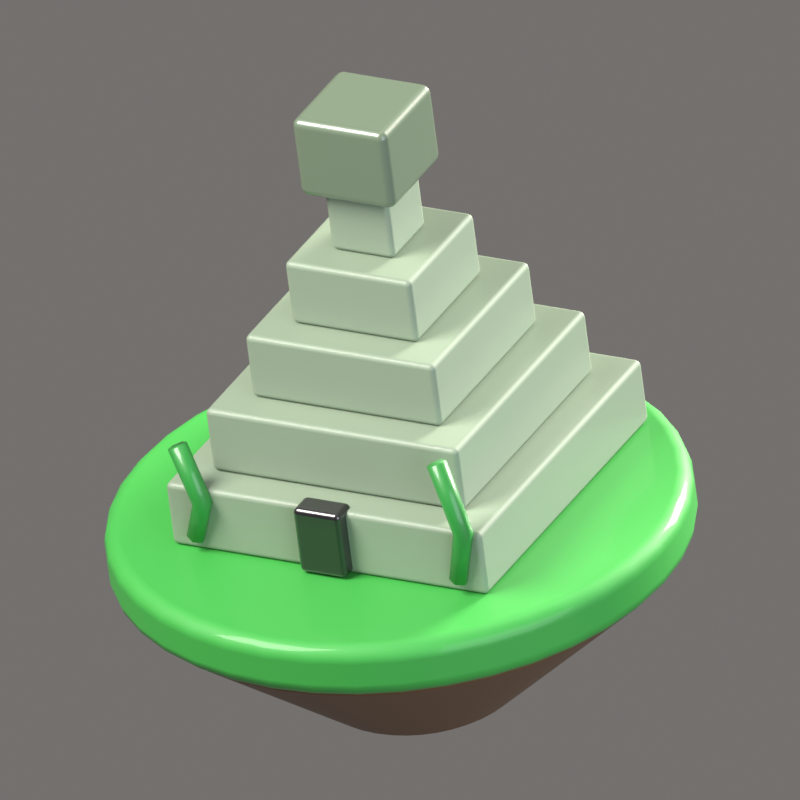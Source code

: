 # Source: Jungle_3.blend  (saved by Blender 5.2.44; exported with 4.5.12 LTS)
import bpy
from mathutils import Matrix  # noqa: F401  (used for matrix-valued properties, if any)

bpy.ops.wm.read_factory_settings(use_empty=True)
scene = bpy.context.scene
scene.name = 'Scene'

# ---- collections
col_collection = bpy.data.collections.new('Collection'); scene.collection.children.link(col_collection)
col_iconrig = bpy.data.collections.new('IconRig'); scene.collection.children.link(col_iconrig)
col_iconsubject = bpy.data.collections.new('IconSubject'); scene.collection.children.link(col_iconsubject)

# ---- materials (node trees are filled in below, after node groups)
mat_jungletop = bpy.data.materials.new('JungleTop')
mat_jungletop.diffuse_color = (0.04667, 0.402, 0.05951, 1.0)
mat_jungleside = bpy.data.materials.new('JungleSide')
mat_jungleside.diffuse_color = (0.147, 0.06848, 0.02315, 1.0)
mat_templestone = bpy.data.materials.new('TempleStone')
mat_templestone.diffuse_color = (0.2747, 0.3515, 0.2542, 1.0)
mat_templetop = bpy.data.materials.new('TempleTop')
mat_templetop.diffuse_color = (0.1559, 0.2122, 0.1413, 1.0)
mat_black = bpy.data.materials.new('Black')
mat_black.diffuse_color = (0.01229, 0.01033, 0.0137, 1.0)
mat_leafdark = bpy.data.materials.new('LeafDark')
mat_leafdark.diffuse_color = (0.02315, 0.2747, 0.04231, 1.0)

# ---- material node trees
mat_jungletop.use_nodes = True; mat_jungletop.node_tree.nodes.clear()
_N = mat_jungletop.node_tree.nodes; _L = mat_jungletop.node_tree.links
n0 = _N.new('ShaderNodeBsdfPrincipled'); n0.name = 'Principled BSDF'; n0.location = (-200, 100)
n0.inputs[0].default_value = (0.04667, 0.402, 0.05951, 1.0)
n0.inputs[2].default_value = 0.6
n0.inputs[10].default_value = 0.005
n0.inputs[13].default_value = 0.6
n0.inputs[19].default_value = 0.25
n0.inputs[20].default_value = 0.08
n1 = _N.new('ShaderNodeOutputMaterial'); n1.name = 'Material Output'; n1.location = (200, 100)
_L.new(n0.outputs[0], n1.inputs[0])
n1.is_active_output = True
mat_jungleside.use_nodes = True; mat_jungleside.node_tree.nodes.clear()
_N = mat_jungleside.node_tree.nodes; _L = mat_jungleside.node_tree.links
n0 = _N.new('ShaderNodeBsdfPrincipled'); n0.name = 'Principled BSDF'; n0.location = (-200, 100)
n0.inputs[0].default_value = (0.147, 0.06848, 0.02315, 1.0)
n0.inputs[2].default_value = 0.7
n0.inputs[10].default_value = 0.005
n0.inputs[13].default_value = 0.6
n0.inputs[19].default_value = 0.15
n0.inputs[20].default_value = 0.08
n1 = _N.new('ShaderNodeOutputMaterial'); n1.name = 'Material Output'; n1.location = (200, 100)
_L.new(n0.outputs[0], n1.inputs[0])
n1.is_active_output = True
mat_templestone.use_nodes = True; mat_templestone.node_tree.nodes.clear()
_N = mat_templestone.node_tree.nodes; _L = mat_templestone.node_tree.links
n0 = _N.new('ShaderNodeBsdfPrincipled'); n0.name = 'Principled BSDF'; n0.location = (-200, 100)
n0.inputs[0].default_value = (0.2747, 0.3515, 0.2542, 1.0)
n0.inputs[2].default_value = 0.6
n0.inputs[10].default_value = 0.005
n0.inputs[13].default_value = 0.6
n0.inputs[19].default_value = 0.2
n0.inputs[20].default_value = 0.08
n1 = _N.new('ShaderNodeOutputMaterial'); n1.name = 'Material Output'; n1.location = (200, 100)
_L.new(n0.outputs[0], n1.inputs[0])
n1.is_active_output = True
mat_templetop.use_nodes = True; mat_templetop.node_tree.nodes.clear()
_N = mat_templetop.node_tree.nodes; _L = mat_templetop.node_tree.links
n0 = _N.new('ShaderNodeBsdfPrincipled'); n0.name = 'Principled BSDF'; n0.location = (-200, 100)
n0.inputs[0].default_value = (0.1559, 0.2122, 0.1413, 1.0)
n0.inputs[2].default_value = 0.38
n0.inputs[10].default_value = 0.005
n0.inputs[13].default_value = 0.6
n0.inputs[19].default_value = 0.7
n0.inputs[20].default_value = 0.08
n1 = _N.new('ShaderNodeOutputMaterial'); n1.name = 'Material Output'; n1.location = (200, 100)
_L.new(n0.outputs[0], n1.inputs[0])
n1.is_active_output = True
mat_black.use_nodes = True; mat_black.node_tree.nodes.clear()
_N = mat_black.node_tree.nodes; _L = mat_black.node_tree.links
n0 = _N.new('ShaderNodeBsdfPrincipled'); n0.name = 'Principled BSDF'; n0.location = (-200, 100)
n0.inputs[0].default_value = (0.01229, 0.01033, 0.0137, 1.0)
n0.inputs[2].default_value = 0.25
n0.inputs[10].default_value = 0.005
n0.inputs[13].default_value = 0.6
n0.inputs[19].default_value = 1.0
n0.inputs[20].default_value = 0.08
n1 = _N.new('ShaderNodeOutputMaterial'); n1.name = 'Material Output'; n1.location = (200, 100)
_L.new(n0.outputs[0], n1.inputs[0])
n1.is_active_output = True
mat_leafdark.use_nodes = True; mat_leafdark.node_tree.nodes.clear()
_N = mat_leafdark.node_tree.nodes; _L = mat_leafdark.node_tree.links
n0 = _N.new('ShaderNodeBsdfPrincipled'); n0.name = 'Principled BSDF'; n0.location = (-200, 100)
n0.inputs[0].default_value = (0.02315, 0.2747, 0.04231, 1.0)
n0.inputs[2].default_value = 0.45
n0.inputs[10].default_value = 0.005
n0.inputs[13].default_value = 0.6
n0.inputs[19].default_value = 0.4
n0.inputs[20].default_value = 0.08
n1 = _N.new('ShaderNodeOutputMaterial'); n1.name = 'Material Output'; n1.location = (200, 100)
_L.new(n0.outputs[0], n1.inputs[0])
n1.is_active_output = True

# ---- world
world_iconworld = bpy.data.worlds.new('IconWorld'); scene.world = world_iconworld
world_iconworld.use_nodes = True; world_iconworld.node_tree.nodes.clear()
_N = world_iconworld.node_tree.nodes; _L = world_iconworld.node_tree.links
n0 = _N.new('ShaderNodeBackground'); n0.name = 'Background'; n0.location = (-200, 100)
n0.inputs[0].default_value = (0.55, 0.52, 0.5, 1.0)
n0.inputs[1].default_value = 0.4
n1 = _N.new('ShaderNodeOutputWorld'); n1.name = 'World Output'; n1.location = (200, 100)
_L.new(n0.outputs[0], n1.inputs[0])
n1.is_active_output = True

# ---- cameras
cam_iconcam = bpy.data.cameras.new('IconCam')
cam_iconcam.type = 'ORTHO'
cam_iconcam.clip_end = 200.0
cam_iconcam.ortho_scale = 2.69
cam_iconcam.shift_y = 0.1483

# ---- lights
light_keylight = bpy.data.lights.new('KeyLight', 'AREA')
light_keylight.color = (1.0, 0.96, 0.9)
light_keylight.energy = 2200.0
light_keylight.size = 5.0
light_filllight = bpy.data.lights.new('FillLight', 'AREA')
light_filllight.color = (0.82, 0.9, 1.0)
light_filllight.energy = 700.0
light_filllight.size = 7.0
light_rimlight = bpy.data.lights.new('RimLight', 'AREA')
light_rimlight.color = (1.0, 0.95, 0.85)
light_rimlight.energy = 2600.0
light_rimlight.size = 3.0
light_toplight = bpy.data.lights.new('TopLight', 'AREA')
light_toplight.energy = 150.0
light_toplight.size = 6.0

# ---- meshes
me_islandtop = bpy.data.meshes.new('IslandTop')
me_islandtop.from_pydata([(0.0, 1.0, -0.1), (0.0, 1.0, 0.1), (0.1564, 0.9877, -0.1), (0.1564, 0.9877, 0.1), (0.309, 0.9511, -0.1), (0.309, 0.9511, 0.1), (0.454, 0.891, -0.1), (0.454, 0.891, 0.1), (0.5878, 0.809, -0.1), (0.5878, 0.809, 0.1), (0.7071, 0.7071, -0.1), (0.7071, 0.7071, 0.1), (0.809, 0.5878, -0.1), (0.809, 0.5878, 0.1), (0.891, 0.454, -0.1), (0.891, 0.454, 0.1), (0.9511, 0.309, -0.1), (0.9511, 0.309, 0.1), (0.9877, 0.1564, -0.1), (0.9877, 0.1564, 0.1), (1.0, 0.0, -0.1), (1.0, 0.0, 0.1), (0.9877, -0.1564, -0.1), (0.9877, -0.1564, 0.1), (0.9511, -0.309, -0.1), (0.9511, -0.309, 0.1), (0.891, -0.454, -0.1), (0.891, -0.454, 0.1), (0.809, -0.5878, -0.1), (0.809, -0.5878, 0.1), (0.7071, -0.7071, -0.1), (0.7071, -0.7071, 0.1), (0.5878, -0.809, -0.1), (0.5878, -0.809, 0.1), (0.454, -0.891, -0.1), (0.454, -0.891, 0.1), (0.309, -0.9511, -0.1), (0.309, -0.9511, 0.1), (0.1564, -0.9877, -0.1), (0.1564, -0.9877, 0.1), (0.0, -1.0, -0.1), (0.0, -1.0, 0.1), (-0.1564, -0.9877, -0.1), (-0.1564, -0.9877, 0.1), (-0.309, -0.9511, -0.1), (-0.309, -0.9511, 0.1), (-0.454, -0.891, -0.1), (-0.454, -0.891, 0.1), (-0.5878, -0.809, -0.1), (-0.5878, -0.809, 0.1), (-0.7071, -0.7071, -0.1), (-0.7071, -0.7071, 0.1), (-0.809, -0.5878, -0.1), (-0.809, -0.5878, 0.1), (-0.891, -0.454, -0.1), (-0.891, -0.454, 0.1), (-0.9511, -0.309, -0.1), (-0.9511, -0.309, 0.1), (-0.9877, -0.1564, -0.1), (-0.9877, -0.1564, 0.1), (-1.0, 0.0, -0.1), (-1.0, 0.0, 0.1), (-0.9877, 0.1564, -0.1), (-0.9877, 0.1564, 0.1), (-0.9511, 0.309, -0.1), (-0.9511, 0.309, 0.1), (-0.891, 0.454, -0.1), (-0.891, 0.454, 0.1), (-0.809, 0.5878, -0.1), (-0.809, 0.5878, 0.1), (-0.7071, 0.7071, -0.1), (-0.7071, 0.7071, 0.1), (-0.5878, 0.809, -0.1), (-0.5878, 0.809, 0.1), (-0.454, 0.891, -0.1), (-0.454, 0.891, 0.1), (-0.309, 0.9511, -0.1), (-0.309, 0.9511, 0.1), (-0.1564, 0.9877, -0.1), (-0.1564, 0.9877, 0.1)], [], [(0, 1, 3, 2), (2, 3, 5, 4), (4, 5, 7, 6), (6, 7, 9, 8), (8, 9, 11, 10), (10, 11, 13, 12), (12, 13, 15, 14), (14, 15, 17, 16), (16, 17, 19, 18), (18, 19, 21, 20), (20, 21, 23, 22), (22, 23, 25, 24), (24, 25, 27, 26), (26, 27, 29, 28), (28, 29, 31, 30), (30, 31, 33, 32), (32, 33, 35, 34), (34, 35, 37, 36), (36, 37, 39, 38), (38, 39, 41, 40), (40, 41, 43, 42), (42, 43, 45, 44), (44, 45, 47, 46), (46, 47, 49, 48), (48, 49, 51, 50), (50, 51, 53, 52), (52, 53, 55, 54), (54, 55, 57, 56), (56, 57, 59, 58), (58, 59, 61, 60), (60, 61, 63, 62), (62, 63, 65, 64), (64, 65, 67, 66), (66, 67, 69, 68), (68, 69, 71, 70), (70, 71, 73, 72), (72, 73, 75, 74), (74, 75, 77, 76), (3, 1, 79, 77, 75, 73, 71, 69, 67, 65, 63, 61, 59, 57, 55, 53, 51, 49, 47, 45, 43, 41, 39, 37, 35, 33, 31, 29, 27, 25, 23, 21, 19, 17, 15, 13, 11, 9, 7, 5), (76, 77, 79, 78), (78, 79, 1, 0), (0, 2, 4, 6, 8, 10, 12, 14, 16, 18, 20, 22, 24, 26, 28, 30, 32, 34, 36, 38, 40, 42, 44, 46, 48, 50, 52, 54, 56, 58, 60, 62, 64, 66, 68, 70, 72, 74, 76, 78)])
me_islandtop.polygons.foreach_set('use_smooth', [True] * 42)
me_islandtop.materials.append(mat_jungletop)
me_islandtop.update()
me_islandside = bpy.data.meshes.new('IslandSide')
me_islandside.from_pydata([(0.0, 0.32, -0.275), (0.0, 0.96, 0.275), (0.05006, 0.3161, -0.275), (0.1502, 0.9482, 0.275), (0.09889, 0.3043, -0.275), (0.2967, 0.913, 0.275), (0.1453, 0.2851, -0.275), (0.4358, 0.8554, 0.275), (0.1881, 0.2589, -0.275), (0.5643, 0.7767, 0.275), (0.2263, 0.2263, -0.275), (0.6788, 0.6788, 0.275), (0.2589, 0.1881, -0.275), (0.7767, 0.5643, 0.275), (0.2851, 0.1453, -0.275), (0.8554, 0.4358, 0.275), (0.3043, 0.09889, -0.275), (0.913, 0.2967, 0.275), (0.3161, 0.05006, -0.275), (0.9482, 0.1502, 0.275), (0.32, 0.0, -0.275), (0.96, 0.0, 0.275), (0.3161, -0.05006, -0.275), (0.9482, -0.1502, 0.275), (0.3043, -0.09889, -0.275), (0.913, -0.2967, 0.275), (0.2851, -0.1453, -0.275), (0.8554, -0.4358, 0.275), (0.2589, -0.1881, -0.275), (0.7767, -0.5643, 0.275), (0.2263, -0.2263, -0.275), (0.6788, -0.6788, 0.275), (0.1881, -0.2589, -0.275), (0.5643, -0.7767, 0.275), (0.1453, -0.2851, -0.275), (0.4358, -0.8554, 0.275), (0.09889, -0.3043, -0.275), (0.2967, -0.913, 0.275), (0.05006, -0.3161, -0.275), (0.1502, -0.9482, 0.275), (0.0, -0.32, -0.275), (0.0, -0.96, 0.275), (-0.05006, -0.3161, -0.275), (-0.1502, -0.9482, 0.275), (-0.09889, -0.3043, -0.275), (-0.2967, -0.913, 0.275), (-0.1453, -0.2851, -0.275), (-0.4358, -0.8554, 0.275), (-0.1881, -0.2589, -0.275), (-0.5643, -0.7767, 0.275), (-0.2263, -0.2263, -0.275), (-0.6788, -0.6788, 0.275), (-0.2589, -0.1881, -0.275), (-0.7767, -0.5643, 0.275), (-0.2851, -0.1453, -0.275), (-0.8554, -0.4358, 0.275), (-0.3043, -0.09889, -0.275), (-0.913, -0.2967, 0.275), (-0.3161, -0.05006, -0.275), (-0.9482, -0.1502, 0.275), (-0.32, 0.0, -0.275), (-0.96, 0.0, 0.275), (-0.3161, 0.05006, -0.275), (-0.9482, 0.1502, 0.275), (-0.3043, 0.09889, -0.275), (-0.913, 0.2967, 0.275), (-0.2851, 0.1453, -0.275), (-0.8554, 0.4358, 0.275), (-0.2589, 0.1881, -0.275), (-0.7767, 0.5643, 0.275), (-0.2263, 0.2263, -0.275), (-0.6788, 0.6788, 0.275), (-0.1881, 0.2589, -0.275), (-0.5643, 0.7767, 0.275), (-0.1453, 0.2851, -0.275), (-0.4358, 0.8554, 0.275), (-0.09889, 0.3043, -0.275), (-0.2967, 0.913, 0.275), (-0.05006, 0.3161, -0.275), (-0.1502, 0.9482, 0.275)], [], [(0, 1, 3, 2), (2, 3, 5, 4), (4, 5, 7, 6), (6, 7, 9, 8), (8, 9, 11, 10), (10, 11, 13, 12), (12, 13, 15, 14), (14, 15, 17, 16), (16, 17, 19, 18), (18, 19, 21, 20), (20, 21, 23, 22), (22, 23, 25, 24), (24, 25, 27, 26), (26, 27, 29, 28), (28, 29, 31, 30), (30, 31, 33, 32), (32, 33, 35, 34), (34, 35, 37, 36), (36, 37, 39, 38), (38, 39, 41, 40), (40, 41, 43, 42), (42, 43, 45, 44), (44, 45, 47, 46), (46, 47, 49, 48), (48, 49, 51, 50), (50, 51, 53, 52), (52, 53, 55, 54), (54, 55, 57, 56), (56, 57, 59, 58), (58, 59, 61, 60), (60, 61, 63, 62), (62, 63, 65, 64), (64, 65, 67, 66), (66, 67, 69, 68), (68, 69, 71, 70), (70, 71, 73, 72), (72, 73, 75, 74), (74, 75, 77, 76), (3, 1, 79, 77, 75, 73, 71, 69, 67, 65, 63, 61, 59, 57, 55, 53, 51, 49, 47, 45, 43, 41, 39, 37, 35, 33, 31, 29, 27, 25, 23, 21, 19, 17, 15, 13, 11, 9, 7, 5), (76, 77, 79, 78), (78, 79, 1, 0), (0, 2, 4, 6, 8, 10, 12, 14, 16, 18, 20, 22, 24, 26, 28, 30, 32, 34, 36, 38, 40, 42, 44, 46, 48, 50, 52, 54, 56, 58, 60, 62, 64, 66, 68, 70, 72, 74, 76, 78)])
me_islandside.polygons.foreach_set('use_smooth', [True] * 42)
me_islandside.materials.append(mat_jungleside)
me_islandside.update()
me_box = bpy.data.meshes.new('Box')
me_box.from_pydata([(-0.6, -0.6, -0.12), (-0.6, -0.6, 0.12), (-0.6, 0.6, -0.12), (-0.6, 0.6, 0.12), (0.6, -0.6, -0.12), (0.6, -0.6, 0.12), (0.6, 0.6, -0.12), (0.6, 0.6, 0.12)], [], [(0, 1, 3, 2), (2, 3, 7, 6), (6, 7, 5, 4), (4, 5, 1, 0), (2, 6, 4, 0), (7, 3, 1, 5)])
me_box.polygons.foreach_set('use_smooth', [True] * 6)
me_box.materials.append(mat_templestone)
me_box.update()
me_box_001 = bpy.data.meshes.new('Box.001')
me_box_001.from_pydata([(-0.48, -0.48, -0.12), (-0.48, -0.48, 0.12), (-0.48, 0.48, -0.12), (-0.48, 0.48, 0.12), (0.48, -0.48, -0.12), (0.48, -0.48, 0.12), (0.48, 0.48, -0.12), (0.48, 0.48, 0.12)], [], [(0, 1, 3, 2), (2, 3, 7, 6), (6, 7, 5, 4), (4, 5, 1, 0), (2, 6, 4, 0), (7, 3, 1, 5)])
me_box_001.polygons.foreach_set('use_smooth', [True] * 6)
me_box_001.materials.append(mat_templestone)
me_box_001.update()
me_box_002 = bpy.data.meshes.new('Box.002')
me_box_002.from_pydata([(-0.36, -0.36, -0.12), (-0.36, -0.36, 0.12), (-0.36, 0.36, -0.12), (-0.36, 0.36, 0.12), (0.36, -0.36, -0.12), (0.36, -0.36, 0.12), (0.36, 0.36, -0.12), (0.36, 0.36, 0.12)], [], [(0, 1, 3, 2), (2, 3, 7, 6), (6, 7, 5, 4), (4, 5, 1, 0), (2, 6, 4, 0), (7, 3, 1, 5)])
me_box_002.polygons.foreach_set('use_smooth', [True] * 6)
me_box_002.materials.append(mat_templestone)
me_box_002.update()
me_box_003 = bpy.data.meshes.new('Box.003')
me_box_003.from_pydata([(-0.24, -0.24, -0.12), (-0.24, -0.24, 0.12), (-0.24, 0.24, -0.12), (-0.24, 0.24, 0.12), (0.24, -0.24, -0.12), (0.24, -0.24, 0.12), (0.24, 0.24, -0.12), (0.24, 0.24, 0.12)], [], [(0, 1, 3, 2), (2, 3, 7, 6), (6, 7, 5, 4), (4, 5, 1, 0), (2, 6, 4, 0), (7, 3, 1, 5)])
me_box_003.polygons.foreach_set('use_smooth', [True] * 6)
me_box_003.materials.append(mat_templestone)
me_box_003.update()
me_box_004 = bpy.data.meshes.new('Box.004')
me_box_004.from_pydata([(-0.12, -0.12, -0.12), (-0.12, -0.12, 0.12), (-0.12, 0.12, -0.12), (-0.12, 0.12, 0.12), (0.12, -0.12, -0.12), (0.12, -0.12, 0.12), (0.12, 0.12, -0.12), (0.12, 0.12, 0.12)], [], [(0, 1, 3, 2), (2, 3, 7, 6), (6, 7, 5, 4), (4, 5, 1, 0), (2, 6, 4, 0), (7, 3, 1, 5)])
me_box_004.polygons.foreach_set('use_smooth', [True] * 6)
me_box_004.materials.append(mat_templestone)
me_box_004.update()
me_box_005 = bpy.data.meshes.new('Box.005')
me_box_005.from_pydata([(-0.18, -0.18, -0.15), (-0.18, -0.18, 0.15), (-0.18, 0.18, -0.15), (-0.18, 0.18, 0.15), (0.18, -0.18, -0.15), (0.18, -0.18, 0.15), (0.18, 0.18, -0.15), (0.18, 0.18, 0.15)], [], [(0, 1, 3, 2), (2, 3, 7, 6), (6, 7, 5, 4), (4, 5, 1, 0), (2, 6, 4, 0), (7, 3, 1, 5)])
me_box_005.polygons.foreach_set('use_smooth', [True] * 6)
me_box_005.materials.append(mat_templetop)
me_box_005.update()
me_box_006 = bpy.data.meshes.new('Box.006')
me_box_006.from_pydata([(-0.09, -0.05, -0.125), (-0.09, -0.05, 0.125), (-0.09, 0.05, -0.125), (-0.09, 0.05, 0.125), (0.09, -0.05, -0.125), (0.09, -0.05, 0.125), (0.09, 0.05, -0.125), (0.09, 0.05, 0.125)], [], [(0, 1, 3, 2), (2, 3, 7, 6), (6, 7, 5, 4), (4, 5, 1, 0), (2, 6, 4, 0), (7, 3, 1, 5)])
me_box_006.polygons.foreach_set('use_smooth', [True] * 6)
me_box_006.materials.append(mat_black)
me_box_006.update()
me_tube = bpy.data.meshes.new('Tube')
me_tube.from_pydata([(-0.5, -0.4653, 0.1546), (-0.5288, -0.4839, 0.1617), (-0.5288, -0.5186, 0.1571), (-0.5, -0.5347, 0.1454), (-0.4712, -0.5161, 0.1383), (-0.4712, -0.4814, 0.1429), (-0.45, -0.485, 0.3), (-0.4802, -0.5025, 0.2974), (-0.4802, -0.5375, 0.2974), (-0.45, -0.555, 0.3), (-0.4198, -0.5375, 0.3026), (-0.4198, -0.5025, 0.3026), (-0.53, -0.4652, 0.4965), (-0.5582, -0.4837, 0.4871), (-0.5582, -0.5185, 0.4906), (-0.53, -0.5348, 0.5035), (-0.5018, -0.5163, 0.5129), (-0.5018, -0.4815, 0.5094)], [], [(0, 1, 7, 6), (1, 2, 8, 7), (2, 3, 9, 8), (3, 4, 10, 9), (4, 5, 11, 10), (5, 0, 6, 11), (6, 7, 13, 12), (7, 8, 14, 13), (8, 9, 15, 14), (9, 10, 16, 15), (10, 11, 17, 16), (11, 6, 12, 17), (5, 4, 3, 2, 1, 0), (12, 13, 14, 15, 16, 17)])
me_tube.polygons.foreach_set('use_smooth', [True] * 14)
me_tube.materials.append(mat_leafdark)
me_tube.update()
me_tube_001 = bpy.data.meshes.new('Tube.001')
me_tube_001.from_pydata([(0.5, -0.4652, 0.1535), (0.4706, -0.4833, 0.159), (0.4706, -0.5181, 0.1555), (0.5, -0.5348, 0.1465), (0.5294, -0.5167, 0.141), (0.5294, -0.4819, 0.1445), (0.55, -0.485, 0.35), (0.5198, -0.5025, 0.348), (0.5198, -0.5375, 0.348), (0.55, -0.555, 0.35), (0.5802, -0.5375, 0.352), (0.5802, -0.5025, 0.352), (0.47, -0.4651, 0.5972), (0.4411, -0.4833, 0.5894), (0.4411, -0.5182, 0.5922), (0.47, -0.5349, 0.6028), (0.4989, -0.5167, 0.6106), (0.4989, -0.4818, 0.6078)], [], [(0, 1, 7, 6), (1, 2, 8, 7), (2, 3, 9, 8), (3, 4, 10, 9), (4, 5, 11, 10), (5, 0, 6, 11), (6, 7, 13, 12), (7, 8, 14, 13), (8, 9, 15, 14), (9, 10, 16, 15), (10, 11, 17, 16), (11, 6, 12, 17), (5, 4, 3, 2, 1, 0), (12, 13, 14, 15, 16, 17)])
me_tube_001.polygons.foreach_set('use_smooth', [True] * 14)
me_tube_001.materials.append(mat_leafdark)
me_tube_001.update()

# ---- objects
ob_iconcam = bpy.data.objects.new('IconCam', cam_iconcam)
ob_keylight = bpy.data.objects.new('KeyLight', light_keylight)
ob_filllight = bpy.data.objects.new('FillLight', light_filllight)
ob_rimlight = bpy.data.objects.new('RimLight', light_rimlight)
ob_toplight = bpy.data.objects.new('TopLight', light_toplight)
ob_islandtop = bpy.data.objects.new('IslandTop', me_islandtop)
ob_islandside = bpy.data.objects.new('IslandSide', me_islandside)
ob_box = bpy.data.objects.new('Box', me_box)
ob_box_001 = bpy.data.objects.new('Box.001', me_box_001)
ob_box_002 = bpy.data.objects.new('Box.002', me_box_002)
ob_box_003 = bpy.data.objects.new('Box.003', me_box_003)
ob_box_004 = bpy.data.objects.new('Box.004', me_box_004)
ob_box_005 = bpy.data.objects.new('Box.005', me_box_005)
ob_box_006 = bpy.data.objects.new('Box.006', me_box_006)
ob_tube = bpy.data.objects.new('Tube', me_tube)
ob_tube_001 = bpy.data.objects.new('Tube.001', me_tube_001)
ob_diorama = bpy.data.objects.new('Diorama', None)

# ---- transforms, parenting, visibility, modifiers, constraints
ob_iconcam.location = (13.39, -25.19, 9.271)
ob_iconcam.rotation_euler = (1.257, -3.907e-08, 0.4887)
ob_keylight.location = (-4.5, -6.5, 7.0)
ob_keylight.rotation_euler = (0.8461, 1.639e-09, -0.6055)
ob_filllight.location = (7.0, -4.0, 1.5)
ob_filllight.rotation_euler = (1.387, 1.353e-07, 1.052)
ob_rimlight.location = (3.0, 7.0, 5.0)
ob_rimlight.rotation_euler = (0.9898, 1.23e-07, 2.737)
ob_toplight.location = (0.0, 0.0, 9.0)
ob_islandtop.parent = ob_diorama
ob_islandtop.location = (0.0, 0.0, 0.0)
_m = ob_islandtop.modifiers.new('Bevel', 'BEVEL')
_m.width = 0.06
_m.width_pct = 0.06
_m.segments = 3
_m.angle_limit = 0.6981
_m.harden_normals = True
ob_islandside.parent = ob_diorama
ob_islandside.location = (0.0, 0.0, -0.375)
_m = ob_islandside.modifiers.new('Bevel', 'BEVEL')
_m.width = 0.03
_m.width_pct = 0.03
_m.segments = 3
_m.angle_limit = 0.6981
_m.harden_normals = True
ob_box.parent = ob_diorama
ob_box.location = (0.0, 0.1, 0.22)
_m = ob_box.modifiers.new('Bevel', 'BEVEL')
_m.width = 0.02
_m.width_pct = 0.02
_m.segments = 3
_m.angle_limit = 0.6981
_m.harden_normals = True
ob_box_001.parent = ob_diorama
ob_box_001.location = (0.0, 0.1, 0.46)
_m = ob_box_001.modifiers.new('Bevel', 'BEVEL')
_m.width = 0.02
_m.width_pct = 0.02
_m.segments = 3
_m.angle_limit = 0.6981
_m.harden_normals = True
ob_box_002.parent = ob_diorama
ob_box_002.location = (0.0, 0.1, 0.7)
_m = ob_box_002.modifiers.new('Bevel', 'BEVEL')
_m.width = 0.02
_m.width_pct = 0.02
_m.segments = 3
_m.angle_limit = 0.6981
_m.harden_normals = True
ob_box_003.parent = ob_diorama
ob_box_003.location = (0.0, 0.1, 0.94)
_m = ob_box_003.modifiers.new('Bevel', 'BEVEL')
_m.width = 0.02
_m.width_pct = 0.02
_m.segments = 3
_m.angle_limit = 0.6981
_m.harden_normals = True
ob_box_004.parent = ob_diorama
ob_box_004.location = (0.0, 0.1, 1.18)
_m = ob_box_004.modifiers.new('Bevel', 'BEVEL')
_m.width = 0.02
_m.width_pct = 0.02
_m.segments = 3
_m.angle_limit = 0.6981
_m.harden_normals = True
ob_box_005.parent = ob_diorama
ob_box_005.location = (0.0, 0.1, 1.444)
_m = ob_box_005.modifiers.new('Bevel', 'BEVEL')
_m.width = 0.03
_m.width_pct = 0.03
_m.segments = 3
_m.angle_limit = 0.6981
_m.harden_normals = True
ob_box_006.parent = ob_diorama
ob_box_006.location = (0.0, -0.5, 0.23)
_m = ob_box_006.modifiers.new('Bevel', 'BEVEL')
_m.width = 0.02
_m.width_pct = 0.02
_m.segments = 3
_m.angle_limit = 0.6981
_m.harden_normals = True
ob_tube.parent = ob_diorama
ob_tube.location = (0.0, 0.0, 0.0)
ob_tube_001.parent = ob_diorama
ob_tube_001.location = (0.0, 0.0, 0.0)
ob_diorama.location = (0.0, 0.0, 0.0)
ob_diorama.rotation_euler = (0.2443, 0.0, 0.0)

# ---- collection membership
col_iconrig.objects.link(ob_iconcam)
col_iconrig.objects.link(ob_keylight)
col_iconrig.objects.link(ob_filllight)
col_iconrig.objects.link(ob_rimlight)
col_iconrig.objects.link(ob_toplight)
col_iconsubject.objects.link(ob_islandtop)
col_iconsubject.objects.link(ob_islandside)
col_iconsubject.objects.link(ob_box)
col_iconsubject.objects.link(ob_box_001)
col_iconsubject.objects.link(ob_box_002)
col_iconsubject.objects.link(ob_box_003)
col_iconsubject.objects.link(ob_box_004)
col_iconsubject.objects.link(ob_box_005)
col_iconsubject.objects.link(ob_box_006)
col_iconsubject.objects.link(ob_tube)
col_iconsubject.objects.link(ob_tube_001)
col_iconsubject.objects.link(ob_diorama)

# ---- scene / render settings (as saved in the file)
scene.camera = ob_iconcam
scene.frame_start = 1; scene.frame_end = 250; scene.frame_set(1)
scene.render.engine = 'BLENDER_EEVEE_NEXT'
scene.render.resolution_x = 512
scene.render.resolution_y = 512
scene.render.film_transparent = True
scene.render.bake_bias = 0.0
scene.render.bake_samples = 0
scene.render.compositor_device = 'GPU'
scene.eevee.taa_render_samples = 48
scene.eevee.use_volume_custom_range = False
scene.eevee.fast_gi_thickness_near = 0.1
scene.eevee.fast_gi_thickness_far = 0.0
scene.eevee.ray_tracing_options.screen_trace_thickness = 0.1
scene.view_settings.view_transform = 'Standard'
scene.view_settings.exposure = -0.35
bpy.context.view_layer.update()
